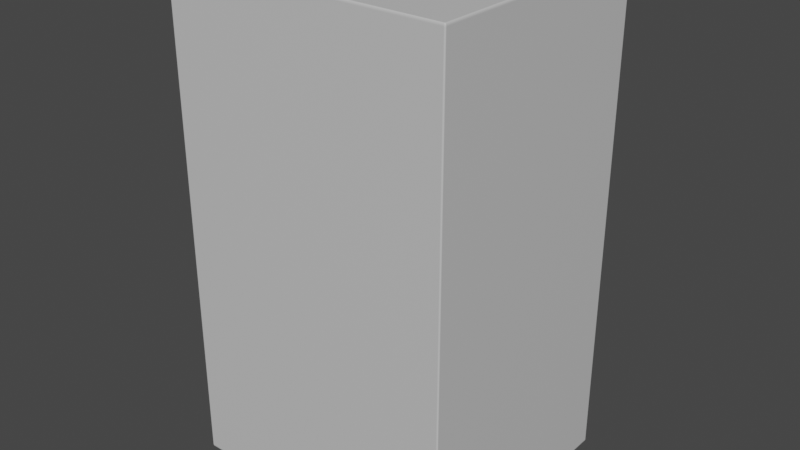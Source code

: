 # Source: blend.blend  (saved by Blender 3.6.11; exported with 4.5.12 LTS)
import bpy
from mathutils import Matrix  # noqa: F401  (used for matrix-valued properties, if any)

bpy.ops.wm.read_factory_settings(use_empty=True)
scene = bpy.context.scene
scene.name = 'Scene'

# ---- collections
col_collection = bpy.data.collections.new('Collection'); scene.collection.children.link(col_collection)

# ---- materials (node trees are filled in below, after node groups)
mat_material = bpy.data.materials.new('Material')
mat_material.use_transparent_shadow = False

# ---- material node trees
mat_material.use_nodes = True; mat_material.node_tree.nodes.clear()
_N = mat_material.node_tree.nodes; _L = mat_material.node_tree.links
n0 = _N.new('ShaderNodeBsdfPrincipled'); n0.name = 'Principled BSDF'; n0.location = (10, 300)
n0.distribution = 'GGX'
n0.subsurface_method = 'RANDOM_WALK_SKIN'
n0.inputs[0].default_value = (0.6148, 0.6148, 0.6148, 1.0)
n0.inputs[3].default_value = 1.45
n0.inputs[27].default_value = (0.0, 0.0, 0.0, 1.0)
n0.inputs[28].default_value = 1.0
n1 = _N.new('ShaderNodeOutputMaterial'); n1.name = 'Material Output'; n1.location = (300, 300)
_L.new(n0.outputs[0], n1.inputs[0])
n1.is_active_output = True

# ---- world
world_world = bpy.data.worlds.new('World'); scene.world = world_world
world_world.use_nodes = True; world_world.node_tree.nodes.clear()
_N = world_world.node_tree.nodes; _L = world_world.node_tree.links
n0 = _N.new('ShaderNodeOutputWorld'); n0.name = 'World Output'; n0.location = (300, 300)
n1 = _N.new('ShaderNodeBackground'); n1.name = 'Background'; n1.location = (10, 300)
n1.inputs[0].default_value = (0.05088, 0.05088, 0.05088, 1.0)
_L.new(n1.outputs[0], n0.inputs[0])
n0.is_active_output = True
world_world.color = (0.05088, 0.05088, 0.05088)
world_world.use_sun_shadow = False
world_world.sun_shadow_jitter_overblur = 0.0

# ---- meshes
me_cube_001 = bpy.data.meshes.new('Cube.001')
me_cube_001.from_pydata([(-0.99, -0.99, -1.0), (-0.99, -1.0, -0.99), (-1.0, -0.99, -0.99), (-0.99, -0.9926, -0.9997), (-0.99, -0.995, -0.9987), (-0.99, -0.9971, -0.9971), (-0.9926, -0.99, -0.9997), (-0.9927, -0.9927, -0.9993), (-0.9926, -0.995, -0.9982), (-0.9926, -0.9968, -0.9968), (-0.995, -0.99, -0.9987), (-0.995, -0.9926, -0.9982), (-0.9948, -0.9948, -0.9974), (-0.9946, -0.9963, -0.9963), (-0.9958, -0.9958, -0.9958), (-0.9926, -0.9997, -0.99), (-0.995, -0.9987, -0.99), (-0.9971, -0.9971, -0.99), (-0.99, -0.9997, -0.9926), (-0.9927, -0.9993, -0.9927), (-0.995, -0.9982, -0.9926), (-0.9968, -0.9968, -0.9926), (-0.99, -0.9987, -0.995), (-0.9926, -0.9982, -0.995), (-0.9948, -0.9974, -0.9948), (-0.9963, -0.9963, -0.9946), (-0.9997, -0.99, -0.9926), (-0.9987, -0.99, -0.995), (-0.9971, -0.99, -0.9971), (-0.9997, -0.9926, -0.99), (-0.9993, -0.9927, -0.9927), (-0.9982, -0.9926, -0.995), (-0.9968, -0.9926, -0.9968), (-0.9987, -0.995, -0.99), (-0.9982, -0.995, -0.9926), (-0.9974, -0.9948, -0.9948), (-0.9963, -0.9946, -0.9963), (-0.99, -1.0, 0.99), (-0.99, -0.99, 1.0), (-1.0, -0.99, 0.99), (-0.99, -0.9997, 0.9926), (-0.99, -0.9987, 0.995), (-0.99, -0.9971, 0.9971), (-0.9926, -0.9997, 0.99), (-0.9927, -0.9993, 0.9927), (-0.9926, -0.9982, 0.995), (-0.9926, -0.9968, 0.9968), (-0.995, -0.9987, 0.99), (-0.995, -0.9982, 0.9926), (-0.9948, -0.9974, 0.9948), (-0.9946, -0.9963, 0.9963), (-0.9958, -0.9958, 0.9958), (-0.9926, -0.99, 0.9997), (-0.995, -0.99, 0.9987), (-0.9971, -0.99, 0.9971), (-0.99, -0.9926, 0.9997), (-0.9927, -0.9927, 0.9993), (-0.995, -0.9926, 0.9982), (-0.9968, -0.9926, 0.9968), (-0.99, -0.995, 0.9987), (-0.9926, -0.995, 0.9982), (-0.9948, -0.9948, 0.9974), (-0.9963, -0.9946, 0.9963), (-0.9997, -0.9926, 0.99), (-0.9987, -0.995, 0.99), (-0.9971, -0.9971, 0.99), (-0.9997, -0.99, 0.9926), (-0.9993, -0.9927, 0.9927), (-0.9982, -0.995, 0.9926), (-0.9968, -0.9968, 0.9926), (-0.9987, -0.99, 0.995), (-0.9982, -0.9926, 0.995), (-0.9974, -0.9948, 0.9948), (-0.9963, -0.9963, 0.9946), (-0.99, 0.99, -1.0), (-1.0, 0.99, -0.99), (-0.99, 1.0, -0.99), (-0.9926, 0.99, -0.9997), (-0.995, 0.99, -0.9987), (-0.9971, 0.99, -0.9971), (-0.99, 0.9926, -0.9997), (-0.9927, 0.9927, -0.9993), (-0.995, 0.9926, -0.9982), (-0.9968, 0.9926, -0.9968), (-0.99, 0.995, -0.9987), (-0.9926, 0.995, -0.9982), (-0.9948, 0.9948, -0.9974), (-0.9963, 0.9946, -0.9963), (-0.9958, 0.9958, -0.9958), (-0.9997, 0.9926, -0.99), (-0.9987, 0.995, -0.99), (-0.9971, 0.9971, -0.99), (-0.9997, 0.99, -0.9926), (-0.9993, 0.9927, -0.9927), (-0.9982, 0.995, -0.9926), (-0.9968, 0.9968, -0.9926), (-0.9987, 0.99, -0.995), (-0.9982, 0.9926, -0.995), (-0.9974, 0.9948, -0.9948), (-0.9963, 0.9963, -0.9946), (-0.99, 0.9997, -0.9926), (-0.99, 0.9987, -0.995), (-0.99, 0.9971, -0.9971), (-0.9926, 0.9997, -0.99), (-0.9927, 0.9993, -0.9927), (-0.9926, 0.9982, -0.995), (-0.9926, 0.9968, -0.9968), (-0.995, 0.9987, -0.99), (-0.995, 0.9982, -0.9926), (-0.9948, 0.9974, -0.9948), (-0.9946, 0.9963, -0.9963), (-0.99, 0.99, 1.0), (-0.99, 1.0, 0.99), (-1.0, 0.99, 0.99), (-0.99, 0.9926, 0.9997), (-0.99, 0.995, 0.9987), (-0.99, 0.9971, 0.9971), (-0.9926, 0.99, 0.9997), (-0.9927, 0.9927, 0.9993), (-0.9926, 0.995, 0.9982), (-0.9926, 0.9968, 0.9968), (-0.995, 0.99, 0.9987), (-0.995, 0.9926, 0.9982), (-0.9948, 0.9948, 0.9974), (-0.9946, 0.9963, 0.9963), (-0.9958, 0.9958, 0.9958), (-0.9926, 0.9997, 0.99), (-0.995, 0.9987, 0.99), (-0.9971, 0.9971, 0.99), (-0.99, 0.9997, 0.9926), (-0.9927, 0.9993, 0.9927), (-0.995, 0.9982, 0.9926), (-0.9968, 0.9968, 0.9926), (-0.99, 0.9987, 0.995), (-0.9926, 0.9982, 0.995), (-0.9948, 0.9974, 0.9948), (-0.9963, 0.9963, 0.9946), (-0.9997, 0.99, 0.9926), (-0.9987, 0.99, 0.995), (-0.9971, 0.99, 0.9971), (-0.9997, 0.9926, 0.99), (-0.9993, 0.9927, 0.9927), (-0.9982, 0.9926, 0.995), (-0.9968, 0.9926, 0.9968), (-0.9987, 0.995, 0.99), (-0.9982, 0.995, 0.9926), (-0.9974, 0.9948, 0.9948), (-0.9963, 0.9946, 0.9963), (0.99, -0.99, -1.0), (1.0, -0.99, -0.99), (0.99, -1.0, -0.99), (0.9926, -0.99, -0.9997), (0.995, -0.99, -0.9987), (0.9971, -0.99, -0.9971), (0.99, -0.9926, -0.9997), (0.9927, -0.9927, -0.9993), (0.995, -0.9926, -0.9982), (0.9968, -0.9926, -0.9968), (0.99, -0.995, -0.9987), (0.9926, -0.995, -0.9982), (0.9948, -0.9948, -0.9974), (0.9963, -0.9946, -0.9963), (0.9958, -0.9958, -0.9958), (0.9997, -0.9926, -0.99), (0.9987, -0.995, -0.99), (0.9971, -0.9971, -0.99), (0.9997, -0.99, -0.9926), (0.9993, -0.9927, -0.9927), (0.9982, -0.995, -0.9926), (0.9968, -0.9968, -0.9926), (0.9987, -0.99, -0.995), (0.9982, -0.9926, -0.995), (0.9974, -0.9948, -0.9948), (0.9963, -0.9963, -0.9946), (0.99, -0.9997, -0.9926), (0.99, -0.9987, -0.995), (0.99, -0.9971, -0.9971), (0.9926, -0.9997, -0.99), (0.9927, -0.9993, -0.9927), (0.9926, -0.9982, -0.995), (0.9926, -0.9968, -0.9968), (0.995, -0.9987, -0.99), (0.995, -0.9982, -0.9926), (0.9948, -0.9974, -0.9948), (0.9946, -0.9963, -0.9963), (0.99, -0.99, 1.0), (0.99, -1.0, 0.99), (1.0, -0.99, 0.99), (0.99, -0.9926, 0.9997), (0.99, -0.995, 0.9987), (0.99, -0.9971, 0.9971), (0.9926, -0.99, 0.9997), (0.9927, -0.9927, 0.9993), (0.9926, -0.995, 0.9982), (0.9926, -0.9968, 0.9968), (0.995, -0.99, 0.9987), (0.995, -0.9926, 0.9982), (0.9948, -0.9948, 0.9974), (0.9946, -0.9963, 0.9963), (0.9958, -0.9958, 0.9958), (0.9926, -0.9997, 0.99), (0.995, -0.9987, 0.99), (0.9971, -0.9971, 0.99), (0.99, -0.9997, 0.9926), (0.9927, -0.9993, 0.9927), (0.995, -0.9982, 0.9926), (0.9968, -0.9968, 0.9926), (0.99, -0.9987, 0.995), (0.9926, -0.9982, 0.995), (0.9948, -0.9974, 0.9948), (0.9963, -0.9963, 0.9946), (0.9997, -0.99, 0.9926), (0.9987, -0.99, 0.995), (0.9971, -0.99, 0.9971), (0.9997, -0.9926, 0.99), (0.9993, -0.9927, 0.9927), (0.9982, -0.9926, 0.995), (0.9968, -0.9926, 0.9968), (0.9987, -0.995, 0.99), (0.9982, -0.995, 0.9926), (0.9974, -0.9948, 0.9948), (0.9963, -0.9946, 0.9963), (0.99, 0.99, -1.0), (0.99, 1.0, -0.99), (1.0, 0.99, -0.99), (0.99, 0.9926, -0.9997), (0.99, 0.995, -0.9987), (0.99, 0.9971, -0.9971), (0.9926, 0.99, -0.9997), (0.9927, 0.9927, -0.9993), (0.9926, 0.995, -0.9982), (0.9926, 0.9968, -0.9968), (0.995, 0.99, -0.9987), (0.995, 0.9926, -0.9982), (0.9948, 0.9948, -0.9974), (0.9946, 0.9963, -0.9963), (0.9958, 0.9958, -0.9958), (0.9926, 0.9997, -0.99), (0.995, 0.9987, -0.99), (0.9971, 0.9971, -0.99), (0.99, 0.9997, -0.9926), (0.9927, 0.9993, -0.9927), (0.995, 0.9982, -0.9926), (0.9968, 0.9968, -0.9926), (0.99, 0.9987, -0.995), (0.9926, 0.9982, -0.995), (0.9948, 0.9974, -0.9948), (0.9963, 0.9963, -0.9946), (0.9997, 0.99, -0.9926), (0.9987, 0.99, -0.995), (0.9971, 0.99, -0.9971), (0.9997, 0.9926, -0.99), (0.9993, 0.9927, -0.9927), (0.9982, 0.9926, -0.995), (0.9968, 0.9926, -0.9968), (0.9987, 0.995, -0.99), (0.9982, 0.995, -0.9926), (0.9974, 0.9948, -0.9948), (0.9963, 0.9946, -0.9963), (0.99, 0.99, 1.0), (1.0, 0.99, 0.99), (0.99, 1.0, 0.99), (0.9926, 0.99, 0.9997), (0.995, 0.99, 0.9987), (0.9971, 0.99, 0.9971), (0.99, 0.9926, 0.9997), (0.9927, 0.9927, 0.9993), (0.995, 0.9926, 0.9982), (0.9968, 0.9926, 0.9968), (0.99, 0.995, 0.9987), (0.9926, 0.995, 0.9982), (0.9948, 0.9948, 0.9974), (0.9963, 0.9946, 0.9963), (0.9958, 0.9958, 0.9958), (0.9997, 0.9926, 0.99), (0.9987, 0.995, 0.99), (0.9971, 0.9971, 0.99), (0.9997, 0.99, 0.9926), (0.9993, 0.9927, 0.9927), (0.9982, 0.995, 0.9926), (0.9968, 0.9968, 0.9926), (0.9987, 0.99, 0.995), (0.9982, 0.9926, 0.995), (0.9974, 0.9948, 0.9948), (0.9963, 0.9963, 0.9946), (0.99, 0.9997, 0.9926), (0.99, 0.9987, 0.995), (0.99, 0.9971, 0.9971), (0.9926, 0.9997, 0.99), (0.9927, 0.9993, 0.9927), (0.9926, 0.9982, 0.995), (0.9926, 0.9968, 0.9968), (0.995, 0.9987, 0.99), (0.995, 0.9982, 0.9926), (0.9948, 0.9974, 0.9948), (0.9946, 0.9963, 0.9963)], [], [(150, 186, 37, 1), (224, 260, 187, 149), (259, 111, 38, 185), (2, 39, 113, 75), (76, 112, 261, 223), (0, 3, 7, 6), (3, 4, 8, 7), (4, 5, 9, 8), (6, 7, 11, 10), (7, 8, 12, 11), (8, 9, 13, 12), (10, 11, 32, 28), (11, 12, 36, 32), (12, 13, 14, 36), (1, 15, 19, 18), (15, 16, 20, 19), (16, 17, 21, 20), (18, 19, 23, 22), (19, 20, 24, 23), (20, 21, 25, 24), (22, 23, 9, 5), (23, 24, 13, 9), (24, 25, 14, 13), (2, 26, 30, 29), (26, 27, 31, 30), (27, 28, 32, 31), (29, 30, 34, 33), (30, 31, 35, 34), (31, 32, 36, 35), (33, 34, 21, 17), (34, 35, 25, 21), (35, 36, 14, 25), (37, 40, 44, 43), (40, 41, 45, 44), (41, 42, 46, 45), (43, 44, 48, 47), (44, 45, 49, 48), (45, 46, 50, 49), (47, 48, 69, 65), (48, 49, 73, 69), (49, 50, 51, 73), (38, 52, 56, 55), (52, 53, 57, 56), (53, 54, 58, 57), (55, 56, 60, 59), (56, 57, 61, 60), (57, 58, 62, 61), (59, 60, 46, 42), (60, 61, 50, 46), (61, 62, 51, 50), (39, 63, 67, 66), (63, 64, 68, 67), (64, 65, 69, 68), (66, 67, 71, 70), (67, 68, 72, 71), (68, 69, 73, 72), (70, 71, 58, 54), (71, 72, 62, 58), (72, 73, 51, 62), (74, 77, 81, 80), (77, 78, 82, 81), (78, 79, 83, 82), (80, 81, 85, 84), (81, 82, 86, 85), (82, 83, 87, 86), (84, 85, 106, 102), (85, 86, 110, 106), (86, 87, 88, 110), (75, 89, 93, 92), (89, 90, 94, 93), (90, 91, 95, 94), (92, 93, 97, 96), (93, 94, 98, 97), (94, 95, 99, 98), (96, 97, 83, 79), (97, 98, 87, 83), (98, 99, 88, 87), (76, 100, 104, 103), (100, 101, 105, 104), (101, 102, 106, 105), (103, 104, 108, 107), (104, 105, 109, 108), (105, 106, 110, 109), (107, 108, 95, 91), (108, 109, 99, 95), (109, 110, 88, 99), (111, 114, 118, 117), (114, 115, 119, 118), (115, 116, 120, 119), (117, 118, 122, 121), (118, 119, 123, 122), (119, 120, 124, 123), (121, 122, 143, 139), (122, 123, 147, 143), (123, 124, 125, 147), (112, 126, 130, 129), (126, 127, 131, 130), (127, 128, 132, 131), (129, 130, 134, 133), (130, 131, 135, 134), (131, 132, 136, 135), (133, 134, 120, 116), (134, 135, 124, 120), (135, 136, 125, 124), (113, 137, 141, 140), (137, 138, 142, 141), (138, 139, 143, 142), (140, 141, 145, 144), (141, 142, 146, 145), (142, 143, 147, 146), (144, 145, 132, 128), (145, 146, 136, 132), (146, 147, 125, 136), (148, 151, 155, 154), (151, 152, 156, 155), (152, 153, 157, 156), (154, 155, 159, 158), (155, 156, 160, 159), (156, 157, 161, 160), (158, 159, 180, 176), (159, 160, 184, 180), (160, 161, 162, 184), (149, 163, 167, 166), (163, 164, 168, 167), (164, 165, 169, 168), (166, 167, 171, 170), (167, 168, 172, 171), (168, 169, 173, 172), (170, 171, 157, 153), (171, 172, 161, 157), (172, 173, 162, 161), (150, 174, 178, 177), (174, 175, 179, 178), (175, 176, 180, 179), (177, 178, 182, 181), (178, 179, 183, 182), (179, 180, 184, 183), (181, 182, 169, 165), (182, 183, 173, 169), (183, 184, 162, 173), (185, 188, 192, 191), (188, 189, 193, 192), (189, 190, 194, 193), (191, 192, 196, 195), (192, 193, 197, 196), (193, 194, 198, 197), (195, 196, 217, 213), (196, 197, 221, 217), (197, 198, 199, 221), (186, 200, 204, 203), (200, 201, 205, 204), (201, 202, 206, 205), (203, 204, 208, 207), (204, 205, 209, 208), (205, 206, 210, 209), (207, 208, 194, 190), (208, 209, 198, 194), (209, 210, 199, 198), (187, 211, 215, 214), (211, 212, 216, 215), (212, 213, 217, 216), (214, 215, 219, 218), (215, 216, 220, 219), (216, 217, 221, 220), (218, 219, 206, 202), (219, 220, 210, 206), (220, 221, 199, 210), (222, 225, 229, 228), (225, 226, 230, 229), (226, 227, 231, 230), (228, 229, 233, 232), (229, 230, 234, 233), (230, 231, 235, 234), (232, 233, 254, 250), (233, 234, 258, 254), (234, 235, 236, 258), (223, 237, 241, 240), (237, 238, 242, 241), (238, 239, 243, 242), (240, 241, 245, 244), (241, 242, 246, 245), (242, 243, 247, 246), (244, 245, 231, 227), (245, 246, 235, 231), (246, 247, 236, 235), (224, 248, 252, 251), (248, 249, 253, 252), (249, 250, 254, 253), (251, 252, 256, 255), (252, 253, 257, 256), (253, 254, 258, 257), (255, 256, 243, 239), (256, 257, 247, 243), (257, 258, 236, 247), (259, 262, 266, 265), (262, 263, 267, 266), (263, 264, 268, 267), (265, 266, 270, 269), (266, 267, 271, 270), (267, 268, 272, 271), (269, 270, 291, 287), (270, 271, 295, 291), (271, 272, 273, 295), (260, 274, 278, 277), (274, 275, 279, 278), (275, 276, 280, 279), (277, 278, 282, 281), (278, 279, 283, 282), (279, 280, 284, 283), (281, 282, 268, 264), (282, 283, 272, 268), (283, 284, 273, 272), (261, 285, 289, 288), (285, 286, 290, 289), (286, 287, 291, 290), (288, 289, 293, 292), (289, 290, 294, 293), (290, 291, 295, 294), (292, 293, 280, 276), (293, 294, 284, 280), (294, 295, 273, 284), (74, 0, 6, 77), (77, 6, 10, 78), (78, 10, 28, 79), (79, 28, 27, 96), (96, 27, 26, 92), (92, 26, 2, 75), (1, 37, 43, 15), (15, 43, 47, 16), (16, 47, 65, 17), (17, 65, 64, 33), (33, 64, 63, 29), (29, 63, 39, 2), (38, 111, 117, 52), (52, 117, 121, 53), (53, 121, 139, 54), (54, 139, 138, 70), (70, 138, 137, 66), (66, 137, 113, 39), (112, 76, 103, 126), (126, 103, 107, 127), (127, 107, 91, 128), (128, 91, 90, 144), (144, 90, 89, 140), (140, 89, 75, 113), (222, 74, 80, 225), (225, 80, 84, 226), (226, 84, 102, 227), (227, 102, 101, 244), (244, 101, 100, 240), (240, 100, 76, 223), (111, 259, 265, 114), (114, 265, 269, 115), (115, 269, 287, 116), (116, 287, 286, 133), (133, 286, 285, 129), (129, 285, 261, 112), (260, 224, 251, 274), (274, 251, 255, 275), (275, 255, 239, 276), (276, 239, 238, 292), (292, 238, 237, 288), (288, 237, 223, 261), (148, 222, 228, 151), (151, 228, 232, 152), (152, 232, 250, 153), (153, 250, 249, 170), (170, 249, 248, 166), (166, 248, 224, 149), (259, 185, 191, 262), (262, 191, 195, 263), (263, 195, 213, 264), (264, 213, 212, 281), (281, 212, 211, 277), (277, 211, 187, 260), (186, 150, 177, 200), (200, 177, 181, 201), (201, 181, 165, 202), (202, 165, 164, 218), (218, 164, 163, 214), (214, 163, 149, 187), (0, 148, 154, 3), (3, 154, 158, 4), (4, 158, 176, 5), (5, 176, 175, 22), (22, 175, 174, 18), (18, 174, 150, 1), (185, 38, 55, 188), (188, 55, 59, 189), (189, 59, 42, 190), (190, 42, 41, 207), (207, 41, 40, 203), (203, 40, 37, 186), (74, 222, 148, 0)])
_uv = me_cube_001.uv_layers.new(name='UVMap')
_uv.uv.foreach_set('vector', [0.3762, 0.7512, 0.6238, 0.7512, 0.6238, 0.9988, 0.3762, 0.9988, 0.3762, 0.5013, 0.6238, 0.5013, 0.6238, 0.7487, 0.3762, 0.7487, 0.6263, 0.5013, 0.8738, 0.5013, 0.8738, 0.7487, 0.6263, 0.7487, 0.3762, 0.00125, 0.6238, 0.00125, 0.6238, 0.2488, 0.3762, 0.2488, 0.3762, 0.2513, 0.6238, 0.2512, 0.6238, 0.4988, 0.3762, 0.4988, 0.1262, 0.7487, 0.1262, 0.7491, 0.1259, 0.7491, 0.1259, 0.7487, 0.1262, 0.7491, 0.1262, 0.7494, 0.1259, 0.7494, 0.1259, 0.7491, 0.1262, 0.7494, 0.1262, 0.75, 0.1259, 0.75, 0.1259, 0.7494, 0.1259, 0.7487, 0.1259, 0.7491, 0.1256, 0.7491, 0.1256, 0.7488, 0.1259, 0.7491, 0.1259, 0.7494, 0.1257, 0.7493, 0.1256, 0.7491, 0.1259, 0.7494, 0.1259, 0.75, 0.1257, 0.75, 0.1257, 0.7493, 0.1256, 0.7488, 0.1256, 0.7491, 0.125, 0.7491, 0.125, 0.7488, 0.1256, 0.7491, 0.1257, 0.7493, 0.125, 0.7493, 0.125, 0.7491, 0.1257, 0.7493, 0.1257, 0.75, 0.1255, 0.75, 0.125, 0.7493, 0.3762, 0.9988, 0.3762, 0.9991, 0.3759, 0.9991, 0.3759, 0.9987, 0.3762, 0.9991, 0.3762, 0.9994, 0.3759, 0.9994, 0.3759, 0.9991, 0.3762, 0.9994, 0.3763, 1.0, 0.3759, 1.0, 0.3759, 0.9994, 0.3759, 0.9987, 0.3759, 0.9991, 0.3756, 0.9991, 0.3756, 0.9987, 0.3759, 0.9991, 0.3759, 0.9994, 0.3757, 0.9993, 0.3756, 0.9991, 0.3759, 0.9994, 0.3759, 1.0, 0.3757, 1.0, 0.3757, 0.9993, 0.3756, 0.9987, 0.3756, 0.9991, 0.375, 0.9991, 0.375, 0.9987, 0.3756, 0.9991, 0.3757, 0.9993, 0.375, 0.9993, 0.375, 0.9991, 0.3757, 0.9993, 0.3757, 1.0, 0.3755, 1.0, 0.375, 0.9993, 0.3762, 0.00125, 0.3759, 0.00125, 0.3759, 0.0009164, 0.3762, 0.0009266, 0.3759, 0.00125, 0.3756, 0.00125, 0.3756, 0.0009219, 0.3759, 0.0009164, 0.3756, 0.00125, 0.375, 0.00125, 0.375, 0.0009286, 0.3756, 0.0009219, 0.3762, 0.0009266, 0.3759, 0.0009164, 0.3759, 0.0006226, 0.3762, 0.0006249, 0.3759, 0.0009164, 0.3756, 0.0009219, 0.3757, 0.0006546, 0.3759, 0.0006226, 0.3756, 0.0009219, 0.375, 0.0009286, 0.375, 0.0006808, 0.3757, 0.0006546, 0.3762, 0.0006249, 0.3759, 0.0006226, 0.3759, 0.0, 0.3763, 0.0, 0.3759, 0.0006226, 0.3757, 0.0006546, 0.3757, 0.0, 0.3759, 0.0, 0.3757, 0.0006546, 0.375, 0.0006808, 0.375, 0.0005283, 0.3757, 0.0, 0.6238, 0.9988, 0.6241, 0.9988, 0.6241, 0.9991, 0.6238, 0.9991, 0.6241, 0.9988, 0.6244, 0.9987, 0.6244, 0.9991, 0.6241, 0.9991, 0.6244, 0.9987, 0.625, 0.9987, 0.625, 0.9991, 0.6244, 0.9991, 0.6238, 0.9991, 0.6241, 0.9991, 0.6241, 0.9994, 0.6237, 0.9994, 0.6241, 0.9991, 0.6244, 0.9991, 0.6243, 0.9993, 0.6241, 0.9994, 0.6244, 0.9991, 0.625, 0.9991, 0.625, 0.9993, 0.6243, 0.9993, 0.6237, 0.9994, 0.6241, 0.9994, 0.6241, 1.0, 0.6237, 1.0, 0.6241, 0.9994, 0.6243, 0.9993, 0.6243, 1.0, 0.6241, 1.0, 0.6243, 0.9993, 0.625, 0.9993, 0.625, 0.9995, 0.6243, 1.0, 0.8738, 0.7487, 0.8741, 0.7487, 0.8741, 0.7491, 0.8737, 0.7491, 0.8741, 0.7487, 0.8744, 0.7488, 0.8744, 0.7491, 0.8741, 0.7491, 0.8744, 0.7488, 0.875, 0.7488, 0.875, 0.7491, 0.8744, 0.7491, 0.8737, 0.7491, 0.8741, 0.7491, 0.8741, 0.7494, 0.8738, 0.7494, 0.8741, 0.7491, 0.8744, 0.7491, 0.8743, 0.7493, 0.8741, 0.7494, 0.8744, 0.7491, 0.875, 0.7491, 0.875, 0.7493, 0.8743, 0.7493, 0.8738, 0.7494, 0.8741, 0.7494, 0.8741, 0.75, 0.8738, 0.75, 0.8741, 0.7494, 0.8743, 0.7493, 0.8743, 0.75, 0.8741, 0.75, 0.8743, 0.7493, 0.875, 0.7493, 0.875, 0.7495, 0.8743, 0.75, 0.6238, 0.00125, 0.6238, 0.0009266, 0.6241, 0.0009137, 0.6241, 0.00125, 0.6238, 0.0009266, 0.6237, 0.0006249, 0.6241, 0.000623, 0.6241, 0.0009137, 0.6237, 0.0006249, 0.6237, 0.0, 0.6241, 0.0, 0.6241, 0.000623, 0.6241, 0.00125, 0.6241, 0.0009137, 0.6244, 0.00092, 0.6244, 0.00125, 0.6241, 0.0009137, 0.6241, 0.000623, 0.6243, 0.0006543, 0.6244, 0.00092, 0.6241, 0.000623, 0.6241, 0.0, 0.6243, 0.0, 0.6243, 0.0006543, 0.6244, 0.00125, 0.6244, 0.00092, 0.625, 0.0009286, 0.625, 0.00125, 0.6244, 0.00092, 0.6243, 0.0006543, 0.625, 0.0006808, 0.625, 0.0009286, 0.6243, 0.0006543, 0.6243, 0.0, 0.6245, 0.0, 0.625, 0.0006808, 0.1262, 0.5013, 0.1259, 0.5013, 0.1259, 0.5009, 0.1262, 0.5009, 0.1259, 0.5013, 0.1256, 0.5012, 0.1256, 0.5009, 0.1259, 0.5009, 0.1256, 0.5012, 0.125, 0.5013, 0.125, 0.5009, 0.1256, 0.5009, 0.1262, 0.5009, 0.1259, 0.5009, 0.1259, 0.5006, 0.1262, 0.5006, 0.1259, 0.5009, 0.1256, 0.5009, 0.1257, 0.5007, 0.1259, 0.5006, 0.1256, 0.5009, 0.125, 0.5009, 0.125, 0.5007, 0.1257, 0.5007, 0.1262, 0.5006, 0.1259, 0.5006, 0.1259, 0.5, 0.1262, 0.5, 0.1259, 0.5006, 0.1257, 0.5007, 0.1257, 0.5, 0.1259, 0.5, 0.1257, 0.5007, 0.125, 0.5007, 0.125, 0.5005, 0.1257, 0.5, 0.3762, 0.2488, 0.3762, 0.2491, 0.3759, 0.2491, 0.3759, 0.2488, 0.3762, 0.2491, 0.3762, 0.2494, 0.3759, 0.2494, 0.3759, 0.2491, 0.3762, 0.2494, 0.3763, 0.25, 0.3759, 0.25, 0.3759, 0.2494, 0.3759, 0.2488, 0.3759, 0.2491, 0.3756, 0.2491, 0.3756, 0.2488, 0.3759, 0.2491, 0.3759, 0.2494, 0.3757, 0.2493, 0.3756, 0.2491, 0.3759, 0.2494, 0.3759, 0.25, 0.3757, 0.25, 0.3757, 0.2493, 0.3756, 0.2488, 0.3756, 0.2491, 0.375, 0.2491, 0.375, 0.2488, 0.3756, 0.2491, 0.3757, 0.2493, 0.375, 0.2493, 0.375, 0.2491, 0.3757, 0.2493, 0.3757, 0.25, 0.3755, 0.25, 0.375, 0.2493, 0.3762, 0.2513, 0.3759, 0.2512, 0.3759, 0.2509, 0.3762, 0.2509, 0.3759, 0.2512, 0.3756, 0.2512, 0.3756, 0.2509, 0.3759, 0.2509, 0.3756, 0.2512, 0.375, 0.2512, 0.375, 0.2509, 0.3756, 0.2509, 0.3762, 0.2509, 0.3759, 0.2509, 0.3759, 0.2506, 0.3762, 0.2506, 0.3759, 0.2509, 0.3756, 0.2509, 0.3757, 0.2507, 0.3759, 0.2506, 0.3756, 0.2509, 0.375, 0.2509, 0.375, 0.2507, 0.3757, 0.2507, 0.3762, 0.2506, 0.3759, 0.2506, 0.3759, 0.25, 0.3763, 0.25, 0.3759, 0.2506, 0.3757, 0.2507, 0.3757, 0.25, 0.3759, 0.25, 0.3757, 0.2507, 0.375, 0.2507, 0.375, 0.2505, 0.3757, 0.25, 0.8738, 0.5013, 0.8737, 0.5009, 0.8741, 0.5009, 0.8741, 0.5012, 0.8737, 0.5009, 0.8738, 0.5006, 0.8741, 0.5006, 0.8741, 0.5009, 0.8738, 0.5006, 0.8738, 0.5, 0.8741, 0.5, 0.8741, 0.5006, 0.8741, 0.5012, 0.8741, 0.5009, 0.8744, 0.5009, 0.8744, 0.5012, 0.8741, 0.5009, 0.8741, 0.5006, 0.8743, 0.5007, 0.8744, 0.5009, 0.8741, 0.5006, 0.8741, 0.5, 0.8743, 0.5, 0.8743, 0.5007, 0.8744, 0.5012, 0.8744, 0.5009, 0.875, 0.5009, 0.875, 0.5013, 0.8744, 0.5009, 0.8743, 0.5007, 0.875, 0.5007, 0.875, 0.5009, 0.8743, 0.5007, 0.8743, 0.5, 0.8745, 0.5, 0.875, 0.5007, 0.6238, 0.2512, 0.6238, 0.2509, 0.6241, 0.2509, 0.6241, 0.2512, 0.6238, 0.2509, 0.6237, 0.2506, 0.6241, 0.2506, 0.6241, 0.2509, 0.6237, 0.2506, 0.6237, 0.25, 0.6241, 0.25, 0.6241, 0.2506, 0.6241, 0.2512, 0.6241, 0.2509, 0.6244, 0.2509, 0.6244, 0.2512, 0.6241, 0.2509, 0.6241, 0.2506, 0.6243, 0.2507, 0.6244, 0.2509, 0.6241, 0.2506, 0.6241, 0.25, 0.6243, 0.25, 0.6243, 0.2507, 0.6244, 0.2512, 0.6244, 0.2509, 0.625, 0.2509, 0.625, 0.2512, 0.6244, 0.2509, 0.6243, 0.2507, 0.625, 0.2507, 0.625, 0.2509, 0.6243, 0.2507, 0.6243, 0.25, 0.6245, 0.25, 0.625, 0.2507, 0.6238, 0.2488, 0.6241, 0.2488, 0.6241, 0.2491, 0.6238, 0.2491, 0.6241, 0.2488, 0.6244, 0.2488, 0.6244, 0.2491, 0.6241, 0.2491, 0.6244, 0.2488, 0.625, 0.2488, 0.625, 0.2491, 0.6244, 0.2491, 0.6238, 0.2491, 0.6241, 0.2491, 0.6241, 0.2494, 0.6237, 0.2494, 0.6241, 0.2491, 0.6244, 0.2491, 0.6243, 0.2493, 0.6241, 0.2494, 0.6244, 0.2491, 0.625, 0.2491, 0.625, 0.2493, 0.6243, 0.2493, 0.6237, 0.2494, 0.6241, 0.2494, 0.6241, 0.25, 0.6237, 0.25, 0.6241, 0.2494, 0.6243, 0.2493, 0.6243, 0.25, 0.6241, 0.25, 0.6243, 0.2493, 0.625, 0.2493, 0.625, 0.2495, 0.6243, 0.25, 0.3738, 0.7487, 0.3741, 0.7487, 0.3741, 0.7491, 0.3738, 0.7491, 0.3741, 0.7487, 0.3744, 0.7488, 0.3744, 0.7491, 0.3741, 0.7491, 0.3744, 0.7488, 0.375, 0.7488, 0.375, 0.7491, 0.3744, 0.7491, 0.3738, 0.7491, 0.3741, 0.7491, 0.3741, 0.7494, 0.3738, 0.7494, 0.3741, 0.7491, 0.3744, 0.7491, 0.3743, 0.7493, 0.3741, 0.7494, 0.3744, 0.7491, 0.375, 0.7491, 0.375, 0.7493, 0.3743, 0.7493, 0.3738, 0.7494, 0.3741, 0.7494, 0.3741, 0.75, 0.3738, 0.75, 0.3741, 0.7494, 0.3743, 0.7493, 0.3743, 0.75, 0.3741, 0.75, 0.3743, 0.7493, 0.375, 0.7493, 0.3752, 0.75, 0.3743, 0.75, 0.3762, 0.7487, 0.3762, 0.7491, 0.3759, 0.7491, 0.3759, 0.7487, 0.3762, 0.7491, 0.3762, 0.7494, 0.3759, 0.7494, 0.3759, 0.7491, 0.3762, 0.7494, 0.3763, 0.75, 0.3759, 0.75, 0.3759, 0.7494, 0.3759, 0.7487, 0.3759, 0.7491, 0.3756, 0.7491, 0.3756, 0.7488, 0.3759, 0.7491, 0.3759, 0.7494, 0.3757, 0.7493, 0.3756, 0.7491, 0.3759, 0.7494, 0.3759, 0.75, 0.3757, 0.75, 0.3757, 0.7493, 0.3756, 0.7488, 0.3756, 0.7491, 0.375, 0.7491, 0.375, 0.7488, 0.3756, 0.7491, 0.3757, 0.7493, 0.375, 0.7493, 0.375, 0.7491, 0.3757, 0.7493, 0.3757, 0.75, 0.3752, 0.75, 0.375, 0.7493, 0.3762, 0.7512, 0.3759, 0.7512, 0.3759, 0.7509, 0.3762, 0.7509, 0.3759, 0.7512, 0.3756, 0.7513, 0.3756, 0.7509, 0.3759, 0.7509, 0.3756, 0.7513, 0.375, 0.7513, 0.375, 0.7509, 0.3756, 0.7509, 0.3762, 0.7509, 0.3759, 0.7509, 0.3759, 0.7506, 0.3762, 0.7506, 0.3759, 0.7509, 0.3756, 0.7509, 0.3757, 0.7507, 0.3759, 0.7506, 0.3756, 0.7509, 0.375, 0.7509, 0.375, 0.7507, 0.3757, 0.7507, 0.3762, 0.7506, 0.3759, 0.7506, 0.3759, 0.75, 0.3763, 0.75, 0.3759, 0.7506, 0.3757, 0.7507, 0.3757, 0.75, 0.3759, 0.75, 0.3757, 0.7507, 0.375, 0.7507, 0.3752, 0.75, 0.3757, 0.75, 0.6263, 0.7487, 0.6262, 0.7491, 0.6259, 0.7491, 0.6259, 0.7487, 0.6262, 0.7491, 0.6262, 0.7494, 0.6259, 0.7494, 0.6259, 0.7491, 0.6262, 0.7494, 0.6262, 0.75, 0.6259, 0.75, 0.6259, 0.7494, 0.6259, 0.7487, 0.6259, 0.7491, 0.6256, 0.7491, 0.6256, 0.7488, 0.6259, 0.7491, 0.6259, 0.7494, 0.6257, 0.7493, 0.6256, 0.7491, 0.6259, 0.7494, 0.6259, 0.75, 0.6257, 0.75, 0.6257, 0.7493, 0.6256, 0.7488, 0.6256, 0.7491, 0.625, 0.7491, 0.625, 0.7488, 0.6256, 0.7491, 0.6257, 0.7493, 0.625, 0.7493, 0.625, 0.7491, 0.6257, 0.7493, 0.6257, 0.75, 0.625, 0.7498, 0.625, 0.7493, 0.6238, 0.7512, 0.6238, 0.7509, 0.6241, 0.7509, 0.6241, 0.7512, 0.6238, 0.7509, 0.6237, 0.7506, 0.6241, 0.7506, 0.6241, 0.7509, 0.6237, 0.7506, 0.6237, 0.75, 0.6241, 0.75, 0.6241, 0.7506, 0.6241, 0.7512, 0.6241, 0.7509, 0.6244, 0.7509, 0.6244, 0.7513, 0.6241, 0.7509, 0.6241, 0.7506, 0.6243, 0.7507, 0.6244, 0.7509, 0.6241, 0.7506, 0.6241, 0.75, 0.6243, 0.75, 0.6243, 0.7507, 0.6244, 0.7513, 0.6244, 0.7509, 0.625, 0.7509, 0.625, 0.7513, 0.6244, 0.7509, 0.6243, 0.7507, 0.625, 0.7507, 0.625, 0.7509, 0.6243, 0.7507, 0.6243, 0.75, 0.625, 0.7498, 0.625, 0.7507, 0.6238, 0.7487, 0.6241, 0.7487, 0.6241, 0.7491, 0.6238, 0.7491, 0.6241, 0.7487, 0.6244, 0.7488, 0.6244, 0.7491, 0.6241, 0.7491, 0.6244, 0.7488, 0.625, 0.7488, 0.625, 0.7491, 0.6244, 0.7491, 0.6238, 0.7491, 0.6241, 0.7491, 0.6241, 0.7494, 0.6237, 0.7494, 0.6241, 0.7491, 0.6244, 0.7491, 0.6243, 0.7493, 0.6241, 0.7494, 0.6244, 0.7491, 0.625, 0.7491, 0.625, 0.7493, 0.6243, 0.7493, 0.6237, 0.7494, 0.6241, 0.7494, 0.6241, 0.75, 0.6237, 0.75, 0.6241, 0.7494, 0.6243, 0.7493, 0.6243, 0.75, 0.6241, 0.75, 0.6243, 0.7493, 0.625, 0.7493, 0.625, 0.7498, 0.6243, 0.75, 0.3737, 0.5013, 0.3737, 0.5009, 0.3741, 0.5009, 0.3741, 0.5012, 0.3737, 0.5009, 0.3738, 0.5006, 0.3741, 0.5006, 0.3741, 0.5009, 0.3738, 0.5006, 0.3738, 0.5, 0.3741, 0.5, 0.3741, 0.5006, 0.3741, 0.5012, 0.3741, 0.5009, 0.3744, 0.5009, 0.3744, 0.5012, 0.3741, 0.5009, 0.3741, 0.5006, 0.3743, 0.5007, 0.3744, 0.5009, 0.3741, 0.5006, 0.3741, 0.5, 0.3743, 0.5, 0.3743, 0.5007, 0.3744, 0.5012, 0.3744, 0.5009, 0.375, 0.5009, 0.375, 0.5013, 0.3744, 0.5009, 0.3743, 0.5007, 0.375, 0.5007, 0.375, 0.5009, 0.3743, 0.5007, 0.3743, 0.5, 0.375, 0.5002, 0.375, 0.5007, 0.3762, 0.4988, 0.3762, 0.4991, 0.3759, 0.4991, 0.3759, 0.4988, 0.3762, 0.4991, 0.3762, 0.4994, 0.3759, 0.4994, 0.3759, 0.4991, 0.3762, 0.4994, 0.3763, 0.5, 0.3759, 0.5, 0.3759, 0.4994, 0.3759, 0.4988, 0.3759, 0.4991, 0.3756, 0.4991, 0.3756, 0.4988, 0.3759, 0.4991, 0.3759, 0.4994, 0.3757, 0.4993, 0.3756, 0.4991, 0.3759, 0.4994, 0.3759, 0.5, 0.3757, 0.5, 0.3757, 0.4993, 0.3756, 0.4988, 0.3756, 0.4991, 0.375, 0.4991, 0.375, 0.4988, 0.3756, 0.4991, 0.3757, 0.4993, 0.375, 0.4993, 0.375, 0.4991, 0.3757, 0.4993, 0.3757, 0.5, 0.375, 0.5002, 0.375, 0.4993, 0.3762, 0.5013, 0.3759, 0.5013, 0.3759, 0.5009, 0.3762, 0.5009, 0.3759, 0.5013, 0.3756, 0.5012, 0.3756, 0.5009, 0.3759, 0.5009, 0.3756, 0.5012, 0.375, 0.5013, 0.375, 0.5009, 0.3756, 0.5009, 0.3762, 0.5009, 0.3759, 0.5009, 0.3759, 0.5006, 0.3762, 0.5006, 0.3759, 0.5009, 0.3756, 0.5009, 0.3757, 0.5007, 0.3759, 0.5006, 0.3756, 0.5009, 0.375, 0.5009, 0.375, 0.5007, 0.3757, 0.5007, 0.3762, 0.5006, 0.3759, 0.5006, 0.3759, 0.5, 0.3763, 0.5, 0.3759, 0.5006, 0.3757, 0.5007, 0.3757, 0.5, 0.3759, 0.5, 0.3757, 0.5007, 0.375, 0.5007, 0.375, 0.5002, 0.3757, 0.5, 0.6263, 0.5013, 0.6259, 0.5013, 0.6259, 0.5009, 0.6263, 0.5009, 0.6259, 0.5013, 0.6256, 0.5012, 0.6256, 0.5009, 0.6259, 0.5009, 0.6256, 0.5012, 0.625, 0.5013, 0.625, 0.5009, 0.6256, 0.5009, 0.6263, 0.5009, 0.6259, 0.5009, 0.6259, 0.5006, 0.6262, 0.5006, 0.6259, 0.5009, 0.6256, 0.5009, 0.6257, 0.5007, 0.6259, 0.5006, 0.6256, 0.5009, 0.625, 0.5009, 0.625, 0.5007, 0.6257, 0.5007, 0.6262, 0.5006, 0.6259, 0.5006, 0.6259, 0.5, 0.6262, 0.5, 0.6259, 0.5006, 0.6257, 0.5007, 0.6257, 0.5, 0.6259, 0.5, 0.6257, 0.5007, 0.625, 0.5007, 0.6248, 0.5, 0.6257, 0.5, 0.6238, 0.5013, 0.6238, 0.5009, 0.6241, 0.5009, 0.6241, 0.5012, 0.6238, 0.5009, 0.6237, 0.5006, 0.6241, 0.5006, 0.6241, 0.5009, 0.6237, 0.5006, 0.6237, 0.5, 0.6241, 0.5, 0.6241, 0.5006, 0.6241, 0.5012, 0.6241, 0.5009, 0.6244, 0.5009, 0.6244, 0.5012, 0.6241, 0.5009, 0.6241, 0.5006, 0.6243, 0.5007, 0.6244, 0.5009, 0.6241, 0.5006, 0.6241, 0.5, 0.6243, 0.5, 0.6243, 0.5007, 0.6244, 0.5012, 0.6244, 0.5009, 0.625, 0.5009, 0.625, 0.5013, 0.6244, 0.5009, 0.6243, 0.5007, 0.625, 0.5007, 0.625, 0.5009, 0.6243, 0.5007, 0.6243, 0.5, 0.6248, 0.5, 0.625, 0.5007, 0.6238, 0.4988, 0.6241, 0.4988, 0.6241, 0.4991, 0.6238, 0.4991, 0.6241, 0.4988, 0.6244, 0.4988, 0.6244, 0.4991, 0.6241, 0.4991, 0.6244, 0.4988, 0.625, 0.4988, 0.625, 0.4991, 0.6244, 0.4991, 0.6238, 0.4991, 0.6241, 0.4991, 0.6241, 0.4994, 0.6237, 0.4994, 0.6241, 0.4991, 0.6244, 0.4991, 0.6243, 0.4993, 0.6241, 0.4994, 0.6244, 0.4991, 0.625, 0.4991, 0.625, 0.4993, 0.6243, 0.4993, 0.6237, 0.4994, 0.6241, 0.4994, 0.6241, 0.5, 0.6237, 0.5, 0.6241, 0.4994, 0.6243, 0.4993, 0.6243, 0.5, 0.6241, 0.5, 0.6243, 0.4993, 0.625, 0.4993, 0.6248, 0.5, 0.6243, 0.5, 0.1262, 0.5013, 0.1262, 0.7487, 0.1259, 0.7487, 0.1259, 0.5013, 0.1259, 0.5013, 0.1259, 0.7487, 0.1256, 0.7488, 0.1256, 0.5012, 0.1256, 0.5012, 0.1256, 0.7488, 0.125, 0.7488, 0.125, 0.5013, 0.375, 0.2488, 0.375, 0.00125, 0.3756, 0.00125, 0.3756, 0.2488, 0.3756, 0.2488, 0.3756, 0.00125, 0.3759, 0.00125, 0.3759, 0.2488, 0.3759, 0.2488, 0.3759, 0.00125, 0.3762, 0.00125, 0.3762, 0.2488, 0.3762, 0.9988, 0.6238, 0.9988, 0.6238, 0.9991, 0.3762, 0.9991, 0.3762, 0.9991, 0.6238, 0.9991, 0.6237, 0.9994, 0.3762, 0.9994, 0.3762, 0.9994, 0.6237, 0.9994, 0.6237, 1.0, 0.3763, 1.0, 0.3763, 0.0, 0.6237, 0.0, 0.6237, 0.0006249, 0.3762, 0.0006249, 0.3762, 0.0006249, 0.6237, 0.0006249, 0.6238, 0.0009266, 0.3762, 0.0009266, 0.3762, 0.0009266, 0.6238, 0.0009266, 0.6238, 0.00125, 0.3762, 0.00125, 0.8738, 0.7487, 0.8738, 0.5013, 0.8741, 0.5012, 0.8741, 0.7487, 0.8741, 0.7487, 0.8741, 0.5012, 0.8744, 0.5012, 0.8744, 0.7488, 0.8744, 0.7488, 0.8744, 0.5012, 0.875, 0.5013, 0.875, 0.7488, 0.625, 0.00125, 0.625, 0.2488, 0.6244, 0.2488, 0.6244, 0.00125, 0.6244, 0.00125, 0.6244, 0.2488, 0.6241, 0.2488, 0.6241, 0.00125, 0.6241, 0.00125, 0.6241, 0.2488, 0.6238, 0.2488, 0.6238, 0.00125, 0.6238, 0.2512, 0.3762, 0.2513, 0.3762, 0.2509, 0.6238, 0.2509, 0.6238, 0.2509, 0.3762, 0.2509, 0.3762, 0.2506, 0.6237, 0.2506, 0.6237, 0.2506, 0.3762, 0.2506, 0.3763, 0.25, 0.6237, 0.25, 0.6237, 0.25, 0.3763, 0.25, 0.3762, 0.2494, 0.6237, 0.2494, 0.6237, 0.2494, 0.3762, 0.2494, 0.3762, 0.2491, 0.6238, 0.2491, 0.6238, 0.2491, 0.3762, 0.2491, 0.3762, 0.2488, 0.6238, 0.2488, 0.3737, 0.5013, 0.1262, 0.5013, 0.1262, 0.5009, 0.3737, 0.5009, 0.3737, 0.5009, 0.1262, 0.5009, 0.1262, 0.5006, 0.3738, 0.5006, 0.3738, 0.5006, 0.1262, 0.5006, 0.1262, 0.5, 0.3738, 0.5, 0.375, 0.4988, 0.375, 0.2512, 0.3756, 0.2512, 0.3756, 0.4988, 0.3756, 0.4988, 0.3756, 0.2512, 0.3759, 0.2512, 0.3759, 0.4988, 0.3759, 0.4988, 0.3759, 0.2512, 0.3762, 0.2513, 0.3762, 0.4988, 0.8738, 0.5013, 0.6263, 0.5013, 0.6263, 0.5009, 0.8737, 0.5009, 0.8737, 0.5009, 0.6263, 0.5009, 0.6262, 0.5006, 0.8738, 0.5006, 0.8738, 0.5006, 0.6262, 0.5006, 0.6262, 0.5, 0.8738, 0.5, 0.625, 0.2512, 0.625, 0.4988, 0.6244, 0.4988, 0.6244, 0.2512, 0.6244, 0.2512, 0.6244, 0.4988, 0.6241, 0.4988, 0.6241, 0.2512, 0.6241, 0.2512, 0.6241, 0.4988, 0.6238, 0.4988, 0.6238, 0.2512, 0.6238, 0.5013, 0.3762, 0.5013, 0.3762, 0.5009, 0.6238, 0.5009, 0.6238, 0.5009, 0.3762, 0.5009, 0.3762, 0.5006, 0.6237, 0.5006, 0.6237, 0.5006, 0.3762, 0.5006, 0.3763, 0.5, 0.6237, 0.5, 0.6237, 0.5, 0.3763, 0.5, 0.3762, 0.4994, 0.6237, 0.4994, 0.6237, 0.4994, 0.3762, 0.4994, 0.3762, 0.4991, 0.6238, 0.4991, 0.6238, 0.4991, 0.3762, 0.4991, 0.3762, 0.4988, 0.6238, 0.4988, 0.3738, 0.7487, 0.3737, 0.5013, 0.3741, 0.5012, 0.3741, 0.7487, 0.3741, 0.7487, 0.3741, 0.5012, 0.3744, 0.5012, 0.3744, 0.7488, 0.3744, 0.7488, 0.3744, 0.5012, 0.375, 0.5013, 0.375, 0.7488, 0.375, 0.7488, 0.375, 0.5013, 0.3756, 0.5012, 0.3756, 0.7488, 0.3756, 0.7488, 0.3756, 0.5012, 0.3759, 0.5013, 0.3759, 0.7487, 0.3759, 0.7487, 0.3759, 0.5013, 0.3762, 0.5013, 0.3762, 0.7487, 0.6263, 0.5013, 0.6263, 0.7487, 0.6259, 0.7487, 0.6259, 0.5013, 0.6259, 0.5013, 0.6259, 0.7487, 0.6256, 0.7488, 0.6256, 0.5012, 0.6256, 0.5012, 0.6256, 0.7488, 0.625, 0.7488, 0.625, 0.5013, 0.625, 0.5013, 0.625, 0.7488, 0.6244, 0.7488, 0.6244, 0.5012, 0.6244, 0.5012, 0.6244, 0.7488, 0.6241, 0.7487, 0.6241, 0.5012, 0.6241, 0.5012, 0.6241, 0.7487, 0.6238, 0.7487, 0.6238, 0.5013, 0.6238, 0.7512, 0.3762, 0.7512, 0.3762, 0.7509, 0.6238, 0.7509, 0.6238, 0.7509, 0.3762, 0.7509, 0.3762, 0.7506, 0.6237, 0.7506, 0.6237, 0.7506, 0.3762, 0.7506, 0.3763, 0.75, 0.6237, 0.75, 0.6237, 0.75, 0.3763, 0.75, 0.3762, 0.7494, 0.6237, 0.7494, 0.6237, 0.7494, 0.3762, 0.7494, 0.3762, 0.7491, 0.6238, 0.7491, 0.6238, 0.7491, 0.3762, 0.7491, 0.3762, 0.7487, 0.6238, 0.7487, 0.1262, 0.7487, 0.3738, 0.7487, 0.3738, 0.7491, 0.1262, 0.7491, 0.1262, 0.7491, 0.3738, 0.7491, 0.3738, 0.7494, 0.1262, 0.7494, 0.1262, 0.7494, 0.3738, 0.7494, 0.3738, 0.75, 0.1262, 0.75, 0.375, 0.9987, 0.375, 0.7513, 0.3756, 0.7513, 0.3756, 0.9987, 0.3756, 0.9987, 0.3756, 0.7513, 0.3759, 0.7512, 0.3759, 0.9987, 0.3759, 0.9987, 0.3759, 0.7512, 0.3762, 0.7512, 0.3762, 0.9988, 0.6263, 0.7487, 0.8738, 0.7487, 0.8737, 0.7491, 0.6262, 0.7491, 0.6262, 0.7491, 0.8737, 0.7491, 0.8738, 0.7494, 0.6262, 0.7494, 0.6262, 0.7494, 0.8738, 0.7494, 0.8738, 0.75, 0.6262, 0.75, 0.625, 0.7513, 0.625, 0.9987, 0.6244, 0.9987, 0.6244, 0.7513, 0.6244, 0.7513, 0.6244, 0.9987, 0.6241, 0.9988, 0.6241, 0.7512, 0.6241, 0.7512, 0.6241, 0.9988, 0.6238, 0.9988, 0.6238, 0.7512, 0.1262, 0.5013, 0.3737, 0.5013, 0.3738, 0.7487, 0.1262, 0.7487])
me_cube_001.materials.append(mat_material)
me_cube_001.update()
me_plane_001 = bpy.data.meshes.new('Plane.001')
me_plane_001.from_pydata([(-1.0, -1.0, 0.0), (1.0, -1.0, 0.0), (-1.0, 1.0, 0.0), (1.0, 1.0, 0.0), (-1.0, -1.0, 0.02815), (1.0, -1.0, 0.02815), (-1.0, 1.0, 0.02815), (1.0, 1.0, 0.02815)], [], [(0, 2, 3, 1), (4, 5, 7, 6), (3, 2, 6, 7), (0, 1, 5, 4), (1, 3, 7, 5), (2, 0, 4, 6)])
_uv = me_plane_001.uv_layers.new(name='UVMap')
_uv.uv.foreach_set('vector', [0.0, 0.0, 0.0, 1.0, 1.0, 1.0, 1.0, 0.0, 0.0, 0.0, 1.0, 0.0, 1.0, 1.0, 0.0, 1.0, 1.0, 1.0, 0.0, 1.0, 0.0, 1.0, 1.0, 1.0, 0.0, 0.0, 1.0, 0.0, 1.0, 0.0, 0.0, 0.0, 1.0, 0.0, 1.0, 1.0, 1.0, 1.0, 1.0, 0.0, 0.0, 1.0, 0.0, 0.0, 0.0, 0.0, 0.0, 1.0])
me_plane_001.update()

# ---- objects
ob_cube = bpy.data.objects.new('Cube', me_cube_001)
ob_plane = bpy.data.objects.new('Plane', me_plane_001)

# ---- transforms, parenting, visibility, modifiers, constraints
ob_cube.location = (-0.4352, 0.1134, 0.65)
ob_cube.scale = (0.4902, 0.4264, 0.8497)
ob_plane.location = (-0.4315, 0.1098, 1.503)
ob_plane.rotation_euler = (0.0, 0.0, 1.571)
ob_plane.scale = (0.3111, 0.1998, 0.2366)

# ---- collection membership
col_collection.objects.link(ob_cube)
col_collection.objects.link(ob_plane)

# ---- scene / render settings (as saved in the file)
scene.frame_start = 1; scene.frame_end = 250; scene.frame_set(1)
scene.render.engine = 'BLENDER_EEVEE_NEXT'
scene.cycles.sampling_pattern = 'TABULATED_SOBOL'
scene.view_settings.view_transform = 'Filmic'
bpy.context.view_layer.update()

# ---- added for rendering (the .blend has no active camera and no usable light): camera, sun
cam_auto = bpy.data.cameras.new('AutoCamera')
cam_auto.lens = 50.0
cam_auto.sensor_width = 36.0
cam_auto.clip_end = 1000.0
ob_auto_camera = bpy.data.objects.new('AutoCamera', cam_auto)
scene.collection.objects.link(ob_auto_camera)
ob_auto_camera.location = (1.5516, -2.27073, 2.24445)
ob_auto_camera.rotation_euler = (1.09748, -7.21219e-08, 0.694738)
scene.camera = ob_auto_camera
light_auto_sun = bpy.data.lights.new('AutoSun', 'SUN')
light_auto_sun.energy = 3.0
light_auto_sun.angle = 0.0523599
ob_auto_sun = bpy.data.objects.new('AutoSun', light_auto_sun)
scene.collection.objects.link(ob_auto_sun)
ob_auto_sun.rotation_euler = (0.872665, 0.174533, 0.523599)
bpy.context.view_layer.update()
